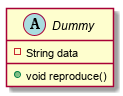

The diagram above was rendered by PlantUML. Its source (embedded in the PNG):
@startuml
abstract class Dummy {
  -String data
  +void reproduce()
}
@enduml